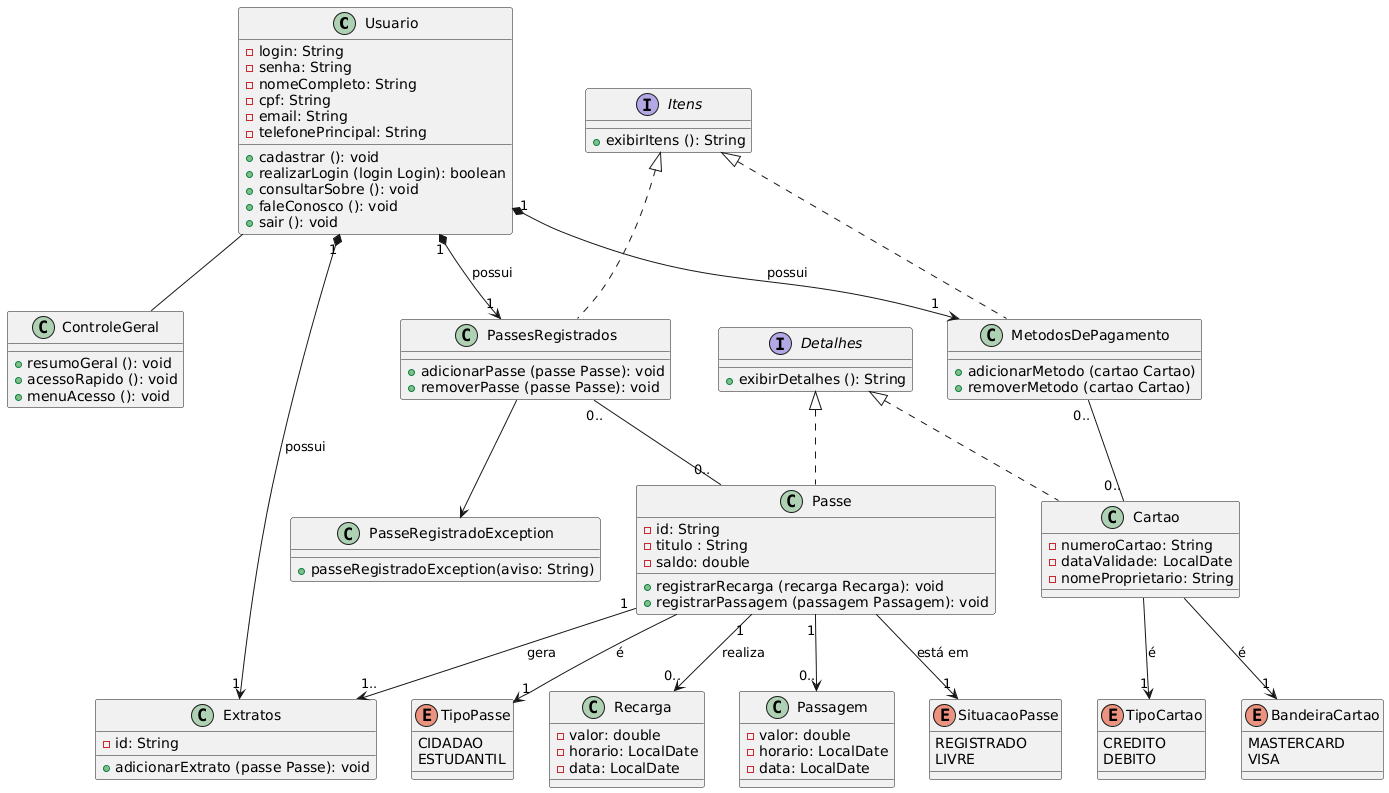

The diagram above was rendered by PlantUML. Its source (embedded in the PNG):
@startuml
class Usuario {
  - login: String
  - senha: String
  - nomeCompleto: String
  - cpf: String
  - email: String
  - telefonePrincipal: String
  + cadastrar (): void
  + realizarLogin (login Login): boolean
  + consultarSobre (): void
  + faleConosco (): void
  + sair (): void
  }
  
class ControleGeral {
  + resumoGeral (): void
  + acessoRapido (): void
  + menuAcesso (): void
}
  
class PassesRegistrados {
  + adicionarPasse (passe Passe): void
  + removerPasse (passe Passe): void
  }
  
class Passe {
  - id: String
  - titulo : String
  - saldo: double
  + registrarRecarga (recarga Recarga): void
  + registrarPassagem (passagem Passagem): void
  }

class Extratos {
  - id: String
  + adicionarExtrato (passe Passe): void
  }
  
class Recarga {
  - valor: double
  - horario: LocalDate
  - data: LocalDate
  }
  
class Passagem {
  - valor: double
  - horario: LocalDate
  - data: LocalDate
  }
  
class MetodosDePagamento {
  + adicionarMetodo (cartao Cartao)
  + removerMetodo (cartao Cartao)
  }

class Cartao {
  - numeroCartao: String
  - dataValidade: LocalDate
  - nomeProprietario: String
  }
  
class PasseRegistradoException {
  + passeRegistradoException(aviso: String)
  }

enum SituacaoPasse {
  REGISTRADO
  LIVRE
  }
  
enum TipoCartao {
  CREDITO
  DEBITO
  }

enum BandeiraCartao {
  MASTERCARD
  VISA
  }
  
enum TipoPasse{
  CIDADAO
  ESTUDANTIL
  }

interface Detalhes {
  + exibirDetalhes (): String
  }
  
interface Itens {
  + exibirItens (): String
  }


Usuario "1" *--> "1" PassesRegistrados: possui
Usuario "1" *--> "1" MetodosDePagamento: possui
Usuario "1" *--> "1" Extratos: possui
Usuario -- ControleGeral
PassesRegistrados "0.." -- "0.." Passe
MetodosDePagamento "0.." -- "0.." Cartao
Passe "1" --> "1.." Extratos: gera
Passe "1" --> "0.." Recarga: realiza
Passe "1" --> "0.." Passagem
Passe --> "1" TipoPasse: é
Passe --> "1" SituacaoPasse: está em
Cartao --> "1" TipoCartao: é
Cartao --> "1" BandeiraCartao: é
Detalhes <|.. Passe
Detalhes <|.. Cartao
Itens <|.. PassesRegistrados
Itens <|.. MetodosDePagamento
PassesRegistrados --> PasseRegistradoException
@enduml